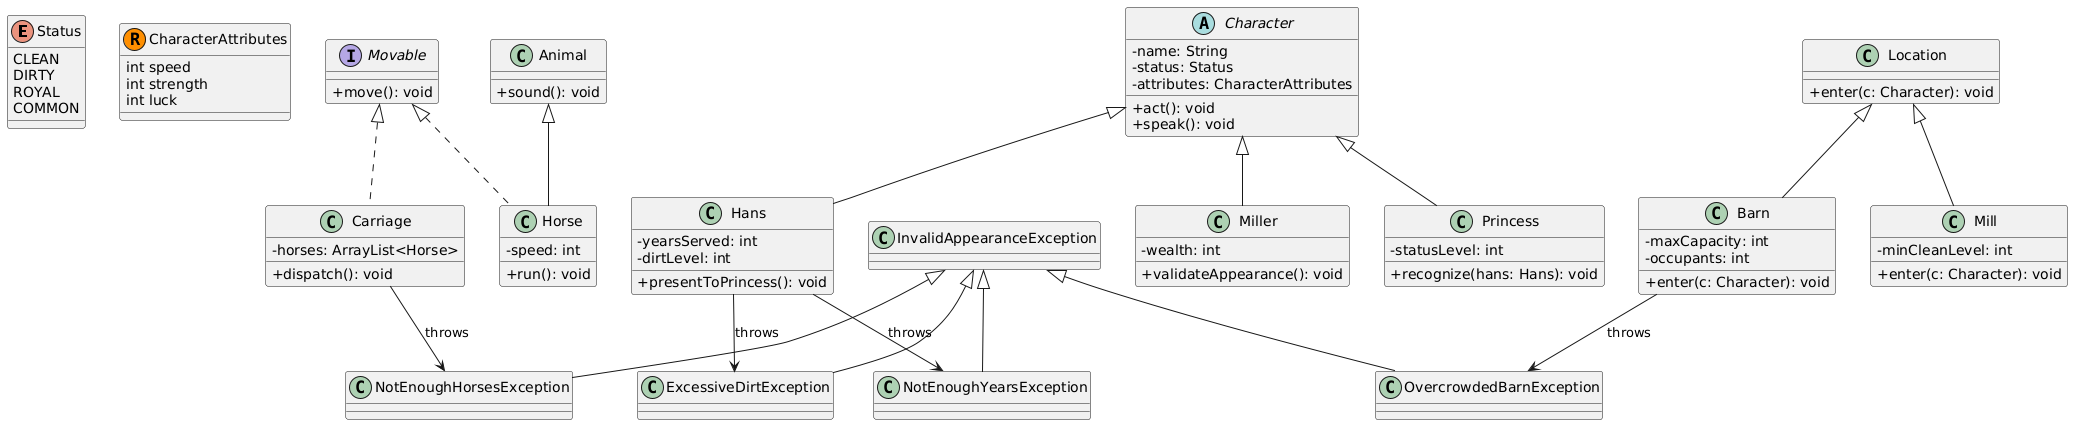

The diagram above was rendered by PlantUML. Its source (embedded in the PNG):
@startuml
skinparam classAttributeIconSize 0

'==============================
' ENUM
'==============================
enum Status {
  CLEAN
  DIRTY
  ROYAL
  COMMON
}

'==============================
' RECORD
'==============================
record CharacterAttributes {
  int speed
  int strength
  int luck
}

'==============================
' INTERFACE
'==============================
interface Movable {
  +move(): void
}

'==============================
' ABSTRACT CLASS Character
'==============================
abstract class Character {
  - name: String
  - status: Status
  - attributes: CharacterAttributes
  + act(): void
  + speak(): void
}

'==============================
' HUMANS
'==============================




class Hans {
  - yearsServed: int
  - dirtLevel: int
  + presentToPrincess(): void
}

class Miller {
  - wealth: int
  + validateAppearance(): void
}

class Princess {
  - statusLevel: int
  + recognize(hans: Hans): void
}

Character <|-- Hans
Character <|-- Miller
Character <|-- Princess

'==============================
' ANIMALS
'==============================
class Animal {
  + sound(): void
}


Animal <|-- Horse

class Horse {
  - speed: int
  + run(): void
}

Movable <|.. Horse

'==============================
' TRANSPORT
'==============================
class Carriage {
  - horses: ArrayList<Horse>
  + dispatch(): void
}

Movable <|.. Carriage

'==============================
' LOCATIONS
'==============================
class Location {
  + enter(c: Character): void
}

class Mill {
  - minCleanLevel: int
  + enter(c: Character): void
}

class Barn {
  - maxCapacity: int
  - occupants: int
  + enter(c: Character): void
}

Location <|-- Mill
Location <|-- Barn

'==============================
' EXCEPTIONS
'==============================
class InvalidAppearanceException
class NotEnoughYearsException
class NotEnoughHorsesException
class ExcessiveDirtException
class OvercrowdedBarnException

InvalidAppearanceException <|-- ExcessiveDirtException
InvalidAppearanceException <|-- NotEnoughYearsException
InvalidAppearanceException <|-- NotEnoughHorsesException
InvalidAppearanceException <|-- OvercrowdedBarnException

'==============================
' THROWS RELATIONSHIPS
'==============================
Hans --> NotEnoughYearsException : throws
Hans --> ExcessiveDirtException : throws
Carriage --> NotEnoughHorsesException : throws
Barn --> OvercrowdedBarnException : throws
@enduml